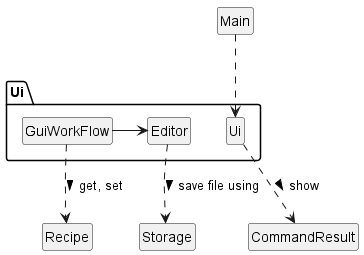

The diagram above was rendered by PlantUML. Its source (embedded in the PNG):
@startuml
skinparam Style strictuml
hide class fields
hide class methods

class Recipe

package Ui {
class Ui
class Editor
class GuiWorkFlow
}

class Storage
class Main
Main .-> Ui
Ui ..> CommandResult: show >
GuiWorkFlow -> Editor
GuiWorkFlow .-> Recipe: get, set >
Editor .down-> Storage: save file using >

@enduml